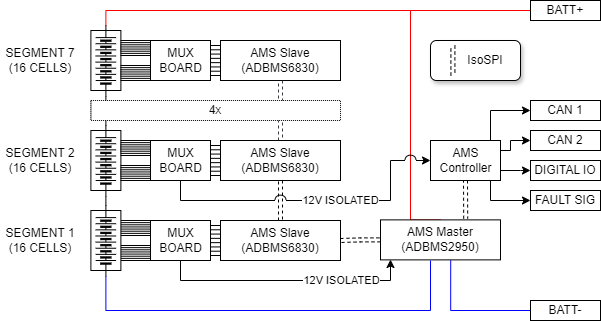

The diagram above was exported from draw.io. Its source (the exported page's mxGraphModel, read from the mxfile embedded in the PNG):
<mxGraphModel dx="988" dy="573" grid="1" gridSize="10" guides="1" tooltips="1" connect="1" arrows="1" fold="1" page="1" pageScale="1" pageWidth="850" pageHeight="1100" math="0" shadow="0">
  <root>
    <mxCell id="0" />
    <mxCell id="1" parent="0" />
    <mxCell id="CzdoUPlwA2nKKCvd0Epb-73" value="" style="rounded=1;whiteSpace=wrap;html=1;glass=0;shadow=1;strokeWidth=1;" vertex="1" parent="1">
      <mxGeometry x="530" y="160" width="90" height="40" as="geometry" />
    </mxCell>
    <mxCell id="CzdoUPlwA2nKKCvd0Epb-72" value="IsoSPI" style="rounded=1;whiteSpace=wrap;html=1;fillColor=none;strokeColor=none;" vertex="1" parent="1">
      <mxGeometry x="560" y="170.69000000000003" width="50" height="19.41" as="geometry" />
    </mxCell>
    <mxCell id="LZU7bJlx1Qvi2H9KHav--12" value="" style="rounded=0;whiteSpace=wrap;html=1;" parent="1" vertex="1">
      <mxGeometry x="320" y="160" width="120" height="40" as="geometry" />
    </mxCell>
    <mxCell id="LZU7bJlx1Qvi2H9KHav--9" value="&lt;div&gt;AMS Slave&lt;/div&gt;(ADBMS6830)" style="text;html=1;align=center;verticalAlign=middle;whiteSpace=wrap;rounded=0;" parent="1" vertex="1">
      <mxGeometry x="335" y="165" width="90" height="30" as="geometry" />
    </mxCell>
    <mxCell id="LZU7bJlx1Qvi2H9KHav--43" style="edgeStyle=orthogonalEdgeStyle;rounded=0;orthogonalLoop=1;jettySize=auto;html=1;exitX=0.5;exitY=1;exitDx=0;exitDy=0;entryX=0.5;entryY=0;entryDx=0;entryDy=0;shape=link;dashed=1;" parent="1" source="LZU7bJlx1Qvi2H9KHav--13" target="LZU7bJlx1Qvi2H9KHav--17" edge="1">
      <mxGeometry relative="1" as="geometry" />
    </mxCell>
    <mxCell id="LZU7bJlx1Qvi2H9KHav--45" style="edgeStyle=orthogonalEdgeStyle;rounded=0;orthogonalLoop=1;jettySize=auto;html=1;exitX=0.5;exitY=0;exitDx=0;exitDy=0;entryX=0.5;entryY=1;entryDx=0;entryDy=0;endArrow=none;startFill=0;shape=link;dashed=1;fillColor=#cce5ff;strokeColor=#36393d;" parent="1" source="LZU7bJlx1Qvi2H9KHav--13" target="LZU7bJlx1Qvi2H9KHav--12" edge="1">
      <mxGeometry relative="1" as="geometry" />
    </mxCell>
    <mxCell id="LZU7bJlx1Qvi2H9KHav--13" value="" style="rounded=0;whiteSpace=wrap;html=1;" parent="1" vertex="1">
      <mxGeometry x="320" y="260" width="120" height="40" as="geometry" />
    </mxCell>
    <mxCell id="LZU7bJlx1Qvi2H9KHav--14" value="&lt;div&gt;AMS Slave&lt;/div&gt;(ADBMS6830)" style="text;html=1;align=center;verticalAlign=middle;whiteSpace=wrap;rounded=0;" parent="1" vertex="1">
      <mxGeometry x="335" y="265" width="90" height="30" as="geometry" />
    </mxCell>
    <mxCell id="LZU7bJlx1Qvi2H9KHav--17" value="" style="rounded=0;whiteSpace=wrap;html=1;" parent="1" vertex="1">
      <mxGeometry x="320" y="340" width="120" height="40" as="geometry" />
    </mxCell>
    <mxCell id="LZU7bJlx1Qvi2H9KHav--18" value="&lt;div&gt;AMS Slave&lt;/div&gt;(ADBMS6830)" style="text;html=1;align=center;verticalAlign=middle;whiteSpace=wrap;rounded=0;" parent="1" vertex="1">
      <mxGeometry x="335" y="345" width="90" height="30" as="geometry" />
    </mxCell>
    <mxCell id="LZU7bJlx1Qvi2H9KHav--42" style="edgeStyle=orthogonalEdgeStyle;rounded=0;orthogonalLoop=1;jettySize=auto;html=1;exitX=0;exitY=0.5;exitDx=0;exitDy=0;entryX=1;entryY=0.5;entryDx=0;entryDy=0;endArrow=none;startFill=0;shape=link;dashed=1;" parent="1" source="LZU7bJlx1Qvi2H9KHav--20" target="LZU7bJlx1Qvi2H9KHav--17" edge="1">
      <mxGeometry relative="1" as="geometry" />
    </mxCell>
    <mxCell id="CzdoUPlwA2nKKCvd0Epb-36" style="edgeStyle=orthogonalEdgeStyle;rounded=0;orthogonalLoop=1;jettySize=auto;html=1;exitX=0.585;exitY=1.012;exitDx=0;exitDy=0;endArrow=none;startFill=0;exitPerimeter=0;fillColor=#b1ddf0;strokeColor=#0000FF;" edge="1" parent="1" source="LZU7bJlx1Qvi2H9KHav--20">
      <mxGeometry relative="1" as="geometry">
        <mxPoint x="630" y="430.0000000000001" as="targetPoint" />
        <Array as="points">
          <mxPoint x="550" y="430" />
        </Array>
      </mxGeometry>
    </mxCell>
    <mxCell id="CzdoUPlwA2nKKCvd0Epb-55" style="edgeStyle=orthogonalEdgeStyle;rounded=0;orthogonalLoop=1;jettySize=auto;html=1;exitX=0.5;exitY=0;exitDx=0;exitDy=0;endArrow=none;startFill=0;strokeColor=#FF0000;" edge="1" parent="1" source="LZU7bJlx1Qvi2H9KHav--20">
      <mxGeometry relative="1" as="geometry">
        <mxPoint x="500" y="130" as="targetPoint" />
        <Array as="points">
          <mxPoint x="510" y="339" />
          <mxPoint x="510" y="130" />
        </Array>
      </mxGeometry>
    </mxCell>
    <mxCell id="LZU7bJlx1Qvi2H9KHav--20" value="" style="rounded=0;whiteSpace=wrap;html=1;" parent="1" vertex="1">
      <mxGeometry x="480" y="339.38" width="120" height="40" as="geometry" />
    </mxCell>
    <mxCell id="LZU7bJlx1Qvi2H9KHav--21" value="&lt;div&gt;&lt;span style=&quot;background-color: transparent; color: light-dark(rgb(0, 0, 0), rgb(255, 255, 255));&quot;&gt;AMS Master&lt;/span&gt;&lt;/div&gt;&lt;div&gt;(ADBMS2950)&lt;br&gt;&lt;/div&gt;" style="text;html=1;align=center;verticalAlign=middle;whiteSpace=wrap;rounded=0;" parent="1" vertex="1">
      <mxGeometry x="495" y="344.38" width="90" height="30" as="geometry" />
    </mxCell>
    <mxCell id="CzdoUPlwA2nKKCvd0Epb-16" style="edgeStyle=orthogonalEdgeStyle;rounded=0;orthogonalLoop=1;jettySize=auto;html=1;exitX=0.5;exitY=1;exitDx=0;exitDy=0;" edge="1" parent="1" source="CzdoUPlwA2nKKCvd0Epb-2">
      <mxGeometry relative="1" as="geometry">
        <mxPoint x="490" y="379" as="targetPoint" />
        <Array as="points">
          <mxPoint x="280" y="400" />
          <mxPoint x="490" y="400" />
        </Array>
      </mxGeometry>
    </mxCell>
    <mxCell id="CzdoUPlwA2nKKCvd0Epb-17" value="12V ISOLATED" style="edgeLabel;html=1;align=center;verticalAlign=middle;resizable=0;points=[];" vertex="1" connectable="0" parent="CzdoUPlwA2nKKCvd0Epb-16">
      <mxGeometry x="-0.0327" relative="1" as="geometry">
        <mxPoint x="59" as="offset" />
      </mxGeometry>
    </mxCell>
    <mxCell id="CzdoUPlwA2nKKCvd0Epb-2" value="" style="rounded=0;whiteSpace=wrap;html=1;" vertex="1" parent="1">
      <mxGeometry x="250" y="340" width="60" height="40" as="geometry" />
    </mxCell>
    <mxCell id="CzdoUPlwA2nKKCvd0Epb-3" value="MUX &lt;br&gt;BOARD" style="text;html=1;align=center;verticalAlign=middle;whiteSpace=wrap;rounded=0;" vertex="1" parent="1">
      <mxGeometry x="257.5" y="345" width="45" height="30" as="geometry" />
    </mxCell>
    <mxCell id="CzdoUPlwA2nKKCvd0Epb-4" value="" style="rounded=0;whiteSpace=wrap;html=1;" vertex="1" parent="1">
      <mxGeometry x="250" y="260" width="60" height="40" as="geometry" />
    </mxCell>
    <mxCell id="CzdoUPlwA2nKKCvd0Epb-5" value="MUX &lt;br&gt;BOARD" style="text;html=1;align=center;verticalAlign=middle;whiteSpace=wrap;rounded=0;" vertex="1" parent="1">
      <mxGeometry x="257.5" y="265" width="45" height="30" as="geometry" />
    </mxCell>
    <mxCell id="CzdoUPlwA2nKKCvd0Epb-6" value="" style="rounded=0;whiteSpace=wrap;html=1;" vertex="1" parent="1">
      <mxGeometry x="250" y="160" width="60" height="40" as="geometry" />
    </mxCell>
    <mxCell id="CzdoUPlwA2nKKCvd0Epb-7" value="MUX &lt;br&gt;BOARD" style="text;html=1;align=center;verticalAlign=middle;whiteSpace=wrap;rounded=0;" vertex="1" parent="1">
      <mxGeometry x="257.5" y="165" width="45" height="30" as="geometry" />
    </mxCell>
    <mxCell id="CzdoUPlwA2nKKCvd0Epb-8" value="" style="verticalLabelPosition=bottom;shadow=0;dashed=0;align=center;html=1;verticalAlign=top;shape=mxgraph.electrical.transmission.8_line_bus;" vertex="1" parent="1">
      <mxGeometry x="310" y="345" width="10" height="30" as="geometry" />
    </mxCell>
    <mxCell id="CzdoUPlwA2nKKCvd0Epb-9" value="" style="verticalLabelPosition=bottom;shadow=0;dashed=0;align=center;html=1;verticalAlign=top;shape=mxgraph.electrical.transmission.8_line_bus;" vertex="1" parent="1">
      <mxGeometry x="310" y="265" width="10" height="30" as="geometry" />
    </mxCell>
    <mxCell id="CzdoUPlwA2nKKCvd0Epb-10" value="" style="verticalLabelPosition=bottom;shadow=0;dashed=0;align=center;html=1;verticalAlign=top;shape=mxgraph.electrical.transmission.8_line_bus;" vertex="1" parent="1">
      <mxGeometry x="310" y="165" width="10" height="30" as="geometry" />
    </mxCell>
    <mxCell id="CzdoUPlwA2nKKCvd0Epb-18" value="" style="verticalLabelPosition=bottom;shadow=0;dashed=0;align=center;html=1;verticalAlign=top;shape=mxgraph.electrical.transmission.8_line_bus;" vertex="1" parent="1">
      <mxGeometry x="220" y="340" width="30" height="15" as="geometry" />
    </mxCell>
    <mxCell id="CzdoUPlwA2nKKCvd0Epb-19" value="" style="verticalLabelPosition=bottom;shadow=0;dashed=0;align=center;html=1;verticalAlign=top;shape=mxgraph.electrical.transmission.8_line_bus;" vertex="1" parent="1">
      <mxGeometry x="220" y="365" width="30" height="15" as="geometry" />
    </mxCell>
    <mxCell id="CzdoUPlwA2nKKCvd0Epb-20" value="SEGMENT 1&lt;div&gt;(16 CELLS)&lt;/div&gt;" style="text;html=1;align=center;verticalAlign=middle;whiteSpace=wrap;rounded=0;" vertex="1" parent="1">
      <mxGeometry x="100" y="346.03999999999996" width="80" height="27.92" as="geometry" />
    </mxCell>
    <mxCell id="CzdoUPlwA2nKKCvd0Epb-21" value="" style="rounded=0;whiteSpace=wrap;html=1;" vertex="1" parent="1">
      <mxGeometry x="190.39" y="330" width="30" height="60" as="geometry" />
    </mxCell>
    <mxCell id="CzdoUPlwA2nKKCvd0Epb-29" style="edgeStyle=orthogonalEdgeStyle;rounded=0;orthogonalLoop=1;jettySize=auto;html=1;exitX=1;exitY=0.5;exitDx=0;exitDy=0;entryX=0;entryY=0.5;entryDx=0;entryDy=0;endArrow=none;startFill=0;" edge="1" parent="1" source="LZU7bJlx1Qvi2H9KHav--35" target="CzdoUPlwA2nKKCvd0Epb-25">
      <mxGeometry relative="1" as="geometry" />
    </mxCell>
    <mxCell id="CzdoUPlwA2nKKCvd0Epb-35" style="edgeStyle=orthogonalEdgeStyle;rounded=0;orthogonalLoop=1;jettySize=auto;html=1;exitX=0;exitY=0.5;exitDx=0;exitDy=0;startArrow=none;startFill=0;endArrow=none;fillColor=#b1ddf0;strokeColor=#0000FF;" edge="1" parent="1" source="LZU7bJlx1Qvi2H9KHav--35">
      <mxGeometry relative="1" as="geometry">
        <mxPoint x="530" y="380" as="targetPoint" />
        <Array as="points">
          <mxPoint x="205" y="430" />
          <mxPoint x="530" y="430" />
        </Array>
      </mxGeometry>
    </mxCell>
    <mxCell id="LZU7bJlx1Qvi2H9KHav--35" value="&lt;div&gt;&lt;br&gt;&lt;/div&gt;" style="pointerEvents=1;verticalLabelPosition=bottom;shadow=0;dashed=0;align=center;html=1;verticalAlign=top;shape=mxgraph.electrical.miscellaneous.batteryStack;rotation=-90;" parent="1" vertex="1">
      <mxGeometry x="170" y="350.17" width="70.78" height="20.44" as="geometry" />
    </mxCell>
    <mxCell id="CzdoUPlwA2nKKCvd0Epb-24" value="" style="rounded=0;whiteSpace=wrap;html=1;" vertex="1" parent="1">
      <mxGeometry x="190.39" y="250" width="30" height="60" as="geometry" />
    </mxCell>
    <mxCell id="CzdoUPlwA2nKKCvd0Epb-32" style="edgeStyle=orthogonalEdgeStyle;rounded=0;orthogonalLoop=1;jettySize=auto;html=1;exitX=1;exitY=0.5;exitDx=0;exitDy=0;entryX=0;entryY=0.5;entryDx=0;entryDy=0;endArrow=none;startFill=0;" edge="1" parent="1" source="CzdoUPlwA2nKKCvd0Epb-25" target="CzdoUPlwA2nKKCvd0Epb-31">
      <mxGeometry relative="1" as="geometry" />
    </mxCell>
    <mxCell id="CzdoUPlwA2nKKCvd0Epb-25" value="&lt;div&gt;&lt;br&gt;&lt;/div&gt;" style="pointerEvents=1;verticalLabelPosition=bottom;shadow=0;dashed=0;align=center;html=1;verticalAlign=top;shape=mxgraph.electrical.miscellaneous.batteryStack;rotation=-90;" vertex="1" parent="1">
      <mxGeometry x="170" y="270.17" width="70.78" height="20.44" as="geometry" />
    </mxCell>
    <mxCell id="CzdoUPlwA2nKKCvd0Epb-30" value="" style="rounded=0;whiteSpace=wrap;html=1;" vertex="1" parent="1">
      <mxGeometry x="190.39" y="150" width="30" height="60" as="geometry" />
    </mxCell>
    <mxCell id="CzdoUPlwA2nKKCvd0Epb-37" style="edgeStyle=orthogonalEdgeStyle;rounded=0;orthogonalLoop=1;jettySize=auto;html=1;exitX=1;exitY=0.5;exitDx=0;exitDy=0;endArrow=none;startFill=0;strokeColor=#FF0000;entryX=0;entryY=0.5;entryDx=0;entryDy=0;" edge="1" parent="1" source="CzdoUPlwA2nKKCvd0Epb-31" target="CzdoUPlwA2nKKCvd0Epb-53">
      <mxGeometry relative="1" as="geometry">
        <mxPoint x="630" y="150" as="targetPoint" />
        <Array as="points">
          <mxPoint x="205" y="130" />
        </Array>
      </mxGeometry>
    </mxCell>
    <mxCell id="CzdoUPlwA2nKKCvd0Epb-31" value="&lt;div&gt;&lt;br&gt;&lt;/div&gt;" style="pointerEvents=1;verticalLabelPosition=bottom;shadow=0;dashed=0;align=center;html=1;verticalAlign=top;shape=mxgraph.electrical.miscellaneous.batteryStack;rotation=-90;" vertex="1" parent="1">
      <mxGeometry x="170" y="170.17000000000002" width="70.78" height="20.44" as="geometry" />
    </mxCell>
    <mxCell id="CzdoUPlwA2nKKCvd0Epb-33" value="4x" style="rounded=0;whiteSpace=wrap;html=1;gradientColor=none;fillColor=default;strokeColor=default;dashed=1;perimeterSpacing=0;strokeWidth=1;dashPattern=1 1;" vertex="1" parent="1">
      <mxGeometry x="190.39" y="220" width="249.61" height="20" as="geometry" />
    </mxCell>
    <mxCell id="CzdoUPlwA2nKKCvd0Epb-38" value="" style="verticalLabelPosition=bottom;shadow=0;dashed=0;align=center;html=1;verticalAlign=top;shape=mxgraph.electrical.transmission.8_line_bus;" vertex="1" parent="1">
      <mxGeometry x="220" y="260" width="30" height="15" as="geometry" />
    </mxCell>
    <mxCell id="CzdoUPlwA2nKKCvd0Epb-39" value="" style="verticalLabelPosition=bottom;shadow=0;dashed=0;align=center;html=1;verticalAlign=top;shape=mxgraph.electrical.transmission.8_line_bus;" vertex="1" parent="1">
      <mxGeometry x="220" y="285" width="30" height="15" as="geometry" />
    </mxCell>
    <mxCell id="CzdoUPlwA2nKKCvd0Epb-40" value="" style="verticalLabelPosition=bottom;shadow=0;dashed=0;align=center;html=1;verticalAlign=top;shape=mxgraph.electrical.transmission.8_line_bus;" vertex="1" parent="1">
      <mxGeometry x="220" y="160" width="30" height="15" as="geometry" />
    </mxCell>
    <mxCell id="CzdoUPlwA2nKKCvd0Epb-41" value="" style="verticalLabelPosition=bottom;shadow=0;dashed=0;align=center;html=1;verticalAlign=top;shape=mxgraph.electrical.transmission.8_line_bus;" vertex="1" parent="1">
      <mxGeometry x="220" y="185" width="30" height="15" as="geometry" />
    </mxCell>
    <mxCell id="CzdoUPlwA2nKKCvd0Epb-42" value="SEGMENT 2&lt;div&gt;(16 CELLS)&lt;/div&gt;" style="text;html=1;align=center;verticalAlign=middle;whiteSpace=wrap;rounded=0;" vertex="1" parent="1">
      <mxGeometry x="100" y="266.42999999999995" width="80" height="27.92" as="geometry" />
    </mxCell>
    <mxCell id="CzdoUPlwA2nKKCvd0Epb-43" value="SEGMENT 7&lt;div&gt;(16 CELLS)&lt;/div&gt;" style="text;html=1;align=center;verticalAlign=middle;whiteSpace=wrap;rounded=0;" vertex="1" parent="1">
      <mxGeometry x="100" y="166.03999999999996" width="80" height="27.92" as="geometry" />
    </mxCell>
    <mxCell id="CzdoUPlwA2nKKCvd0Epb-67" style="edgeStyle=orthogonalEdgeStyle;rounded=0;orthogonalLoop=1;jettySize=auto;html=1;exitX=1;exitY=0.75;exitDx=0;exitDy=0;entryX=0;entryY=0.5;entryDx=0;entryDy=0;endArrow=classic;startFill=0;startArrow=none;endFill=1;" edge="1" parent="1" source="CzdoUPlwA2nKKCvd0Epb-45" target="CzdoUPlwA2nKKCvd0Epb-66">
      <mxGeometry relative="1" as="geometry">
        <mxPoint x="610" y="320" as="targetPoint" />
        <Array as="points">
          <mxPoint x="600" y="300" />
          <mxPoint x="590" y="300" />
          <mxPoint x="590" y="320" />
        </Array>
      </mxGeometry>
    </mxCell>
    <mxCell id="CzdoUPlwA2nKKCvd0Epb-45" value="" style="rounded=0;whiteSpace=wrap;html=1;" vertex="1" parent="1">
      <mxGeometry x="530" y="260" width="70" height="40" as="geometry" />
    </mxCell>
    <mxCell id="CzdoUPlwA2nKKCvd0Epb-46" value="AMS&lt;div&gt;Controller&lt;/div&gt;" style="text;html=1;align=center;verticalAlign=middle;whiteSpace=wrap;rounded=0;" vertex="1" parent="1">
      <mxGeometry x="537.5" y="265" width="55" height="30" as="geometry" />
    </mxCell>
    <mxCell id="CzdoUPlwA2nKKCvd0Epb-49" style="edgeStyle=orthogonalEdgeStyle;rounded=0;orthogonalLoop=1;jettySize=auto;html=1;exitX=0.5;exitY=1;exitDx=0;exitDy=0;entryX=0.71;entryY=-0.03;entryDx=0;entryDy=0;shape=link;dashed=1;entryPerimeter=0;" edge="1" parent="1" source="CzdoUPlwA2nKKCvd0Epb-45" target="LZU7bJlx1Qvi2H9KHav--20">
      <mxGeometry relative="1" as="geometry">
        <mxPoint x="564.73" y="300" as="sourcePoint" />
        <mxPoint x="564.73" y="340" as="targetPoint" />
      </mxGeometry>
    </mxCell>
    <mxCell id="CzdoUPlwA2nKKCvd0Epb-50" style="edgeStyle=orthogonalEdgeStyle;rounded=0;orthogonalLoop=1;jettySize=auto;html=1;entryX=0;entryY=0.5;entryDx=0;entryDy=0;jumpStyle=arc;jumpSize=11;" edge="1" parent="1" source="CzdoUPlwA2nKKCvd0Epb-4" target="CzdoUPlwA2nKKCvd0Epb-45">
      <mxGeometry relative="1" as="geometry">
        <Array as="points">
          <mxPoint x="280" y="320" />
          <mxPoint x="490" y="320" />
          <mxPoint x="490" y="280" />
        </Array>
      </mxGeometry>
    </mxCell>
    <mxCell id="CzdoUPlwA2nKKCvd0Epb-51" value="12V ISOLATED" style="edgeLabel;html=1;align=center;verticalAlign=middle;resizable=0;points=[];" vertex="1" connectable="0" parent="1">
      <mxGeometry x="440.00287417408924" y="319.9999999999999" as="geometry" />
    </mxCell>
    <mxCell id="CzdoUPlwA2nKKCvd0Epb-52" value="BATT-" style="rounded=0;whiteSpace=wrap;html=1;" vertex="1" parent="1">
      <mxGeometry x="630" y="420" width="70" height="20" as="geometry" />
    </mxCell>
    <mxCell id="CzdoUPlwA2nKKCvd0Epb-53" value="BATT+" style="rounded=0;whiteSpace=wrap;html=1;" vertex="1" parent="1">
      <mxGeometry x="630" y="120" width="70" height="20" as="geometry" />
    </mxCell>
    <mxCell id="CzdoUPlwA2nKKCvd0Epb-70" style="edgeStyle=orthogonalEdgeStyle;rounded=0;orthogonalLoop=1;jettySize=auto;html=1;exitX=0;exitY=0.5;exitDx=0;exitDy=0;entryX=1;entryY=0.25;entryDx=0;entryDy=0;endArrow=none;startFill=1;endFill=1;startArrow=classic;" edge="1" parent="1" source="CzdoUPlwA2nKKCvd0Epb-56" target="CzdoUPlwA2nKKCvd0Epb-45">
      <mxGeometry relative="1" as="geometry">
        <Array as="points">
          <mxPoint x="590" y="230" />
          <mxPoint x="590" y="260" />
          <mxPoint x="600" y="260" />
        </Array>
      </mxGeometry>
    </mxCell>
    <mxCell id="CzdoUPlwA2nKKCvd0Epb-56" value="CAN 1" style="rounded=0;whiteSpace=wrap;html=1;" vertex="1" parent="1">
      <mxGeometry x="630" y="220" width="70" height="20" as="geometry" />
    </mxCell>
    <mxCell id="CzdoUPlwA2nKKCvd0Epb-68" style="edgeStyle=orthogonalEdgeStyle;rounded=0;orthogonalLoop=1;jettySize=auto;html=1;exitX=0;exitY=0.5;exitDx=0;exitDy=0;entryX=1;entryY=0.75;entryDx=0;entryDy=0;endArrow=none;startFill=1;startArrow=classic;" edge="1" parent="1" source="CzdoUPlwA2nKKCvd0Epb-61" target="CzdoUPlwA2nKKCvd0Epb-45">
      <mxGeometry relative="1" as="geometry">
        <Array as="points">
          <mxPoint x="620" y="290" />
          <mxPoint x="620" y="290" />
        </Array>
      </mxGeometry>
    </mxCell>
    <mxCell id="CzdoUPlwA2nKKCvd0Epb-61" value="DIGITAL IO" style="rounded=0;whiteSpace=wrap;html=1;" vertex="1" parent="1">
      <mxGeometry x="630" y="280" width="70" height="20" as="geometry" />
    </mxCell>
    <mxCell id="CzdoUPlwA2nKKCvd0Epb-69" style="edgeStyle=orthogonalEdgeStyle;rounded=0;orthogonalLoop=1;jettySize=auto;html=1;exitX=0;exitY=0.5;exitDx=0;exitDy=0;entryX=1;entryY=0.5;entryDx=0;entryDy=0;endArrow=none;startFill=1;startArrow=classic;" edge="1" parent="1" source="CzdoUPlwA2nKKCvd0Epb-64" target="CzdoUPlwA2nKKCvd0Epb-45">
      <mxGeometry relative="1" as="geometry">
        <Array as="points">
          <mxPoint x="610" y="260" />
          <mxPoint x="610" y="270" />
          <mxPoint x="600" y="270" />
        </Array>
      </mxGeometry>
    </mxCell>
    <mxCell id="CzdoUPlwA2nKKCvd0Epb-64" value="CAN 2" style="rounded=0;whiteSpace=wrap;html=1;" vertex="1" parent="1">
      <mxGeometry x="630" y="250" width="70" height="20" as="geometry" />
    </mxCell>
    <mxCell id="CzdoUPlwA2nKKCvd0Epb-66" value="FAULT SIG" style="rounded=0;whiteSpace=wrap;html=1;" vertex="1" parent="1">
      <mxGeometry x="630" y="310" width="70" height="20" as="geometry" />
    </mxCell>
    <mxCell id="CzdoUPlwA2nKKCvd0Epb-71" style="edgeStyle=orthogonalEdgeStyle;rounded=0;orthogonalLoop=1;jettySize=auto;html=1;shape=link;dashed=1;" edge="1" parent="1">
      <mxGeometry relative="1" as="geometry">
        <mxPoint x="552.43" y="165" as="sourcePoint" />
        <mxPoint x="552.43" y="195" as="targetPoint" />
        <Array as="points">
          <mxPoint x="552.55" y="179.61" />
          <mxPoint x="552.55" y="179.61" />
        </Array>
      </mxGeometry>
    </mxCell>
  </root>
</mxGraphModel>